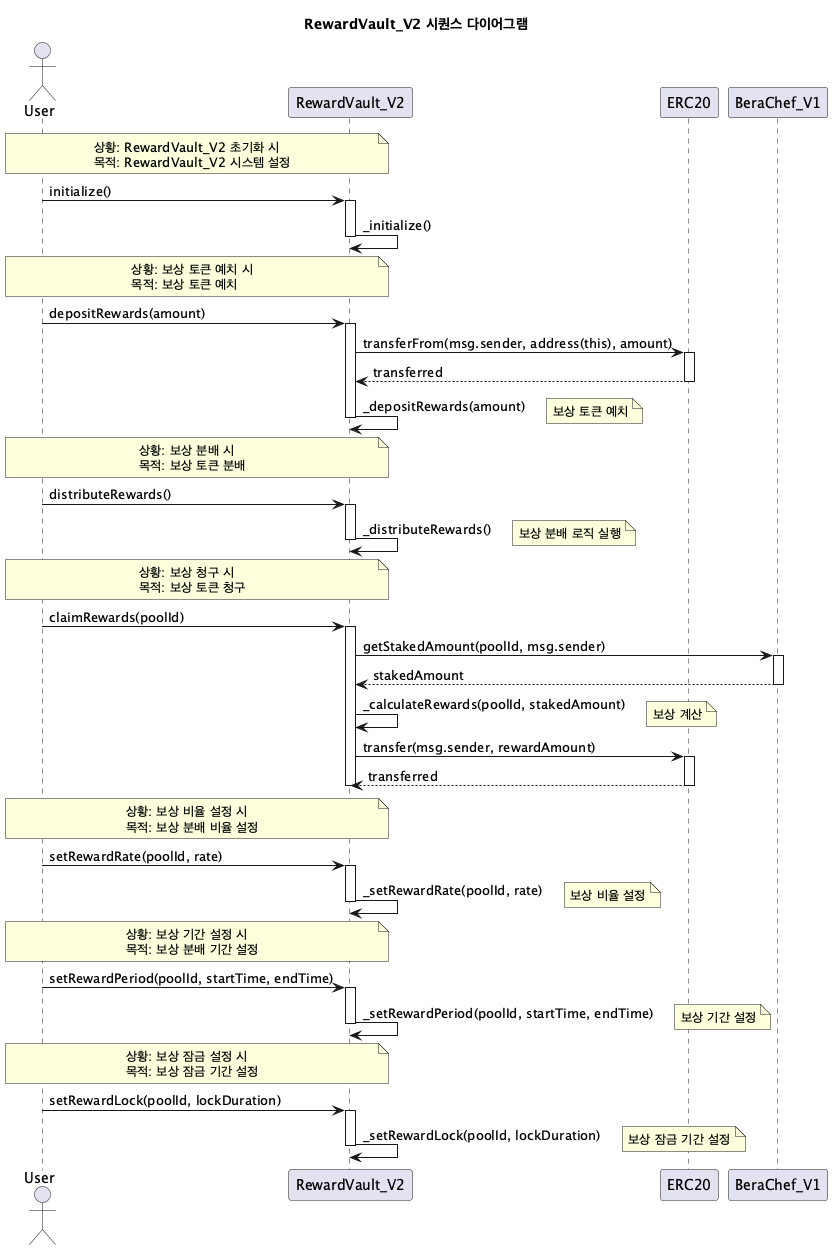

The diagram above was rendered by PlantUML. Its source (embedded in the PNG):
@startuml
title RewardVault_V2 시퀀스 다이어그램

actor User
participant "RewardVault_V2" as RV
participant "ERC20" as E
participant "BeraChef_V1" as BC

note over User, RV
  상황: RewardVault_V2 초기화 시
  목적: RewardVault_V2 시스템 설정
end note

User -> RV: initialize()
activate RV
RV -> RV: _initialize()
deactivate RV

note over User, RV
  상황: 보상 토큰 예치 시
  목적: 보상 토큰 예치
end note

User -> RV: depositRewards(amount)
activate RV
RV -> E: transferFrom(msg.sender, address(this), amount)
activate E
E --> RV: transferred
deactivate E

RV -> RV: _depositRewards(amount)
note right: 보상 토큰 예치
deactivate RV

note over User, RV
  상황: 보상 분배 시
  목적: 보상 토큰 분배
end note

User -> RV: distributeRewards()
activate RV
RV -> RV: _distributeRewards()
note right: 보상 분배 로직 실행
deactivate RV

note over User, RV
  상황: 보상 청구 시
  목적: 보상 토큰 청구
end note

User -> RV: claimRewards(poolId)
activate RV
RV -> BC: getStakedAmount(poolId, msg.sender)
activate BC
BC --> RV: stakedAmount
deactivate BC

RV -> RV: _calculateRewards(poolId, stakedAmount)
note right: 보상 계산
RV -> E: transfer(msg.sender, rewardAmount)
activate E
E --> RV: transferred
deactivate E
deactivate RV

note over User, RV
  상황: 보상 비율 설정 시
  목적: 보상 분배 비율 설정
end note

User -> RV: setRewardRate(poolId, rate)
activate RV
RV -> RV: _setRewardRate(poolId, rate)
note right: 보상 비율 설정
deactivate RV

note over User, RV
  상황: 보상 기간 설정 시
  목적: 보상 분배 기간 설정
end note

User -> RV: setRewardPeriod(poolId, startTime, endTime)
activate RV
RV -> RV: _setRewardPeriod(poolId, startTime, endTime)
note right: 보상 기간 설정
deactivate RV

note over User, RV
  상황: 보상 잠금 설정 시
  목적: 보상 잠금 기간 설정
end note

User -> RV: setRewardLock(poolId, lockDuration)
activate RV
RV -> RV: _setRewardLock(poolId, lockDuration)
note right: 보상 잠금 기간 설정
deactivate RV

@enduml